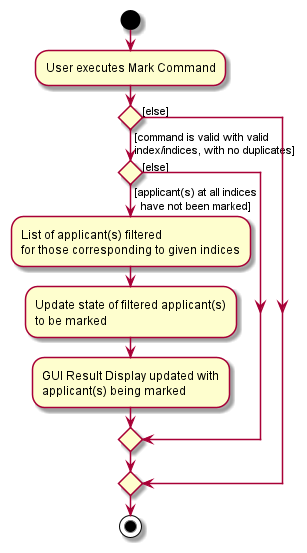

The diagram above was rendered by PlantUML. Its source (embedded in the PNG):
@startuml

start
:User executes Mark Command;

'Since the beta syntax does not support placing the condition outside the
'diamond we place it as the true branch instead.

if () then ([command is valid with valid
index/indices, with no duplicates])

    if () then ([applicant(s) at all indices
  have not been marked])
    :List of applicant(s) filtered
    for those corresponding to given indices;

    :Update state of filtered applicant(s)
    to be marked;

    :GUI Result Display updated with
    applicant(s) being marked;

    else ([else])

    endif

else([else])


endif
stop

@enduml